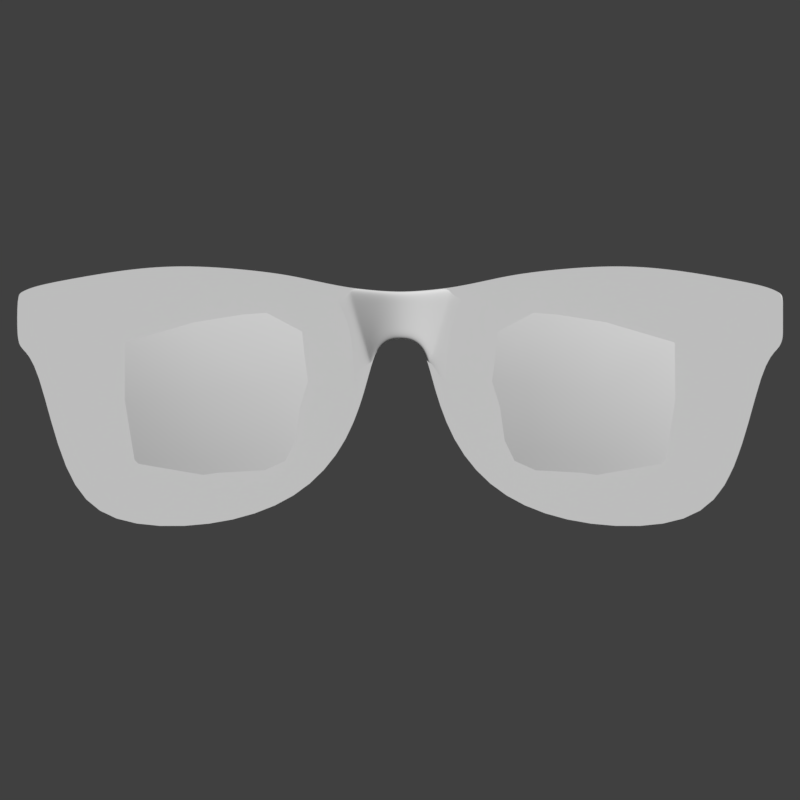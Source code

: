 # Source: Glasses_v01.01.blend  (saved by Blender 2.79.0; exported with 4.5.12 LTS)
import bpy
from mathutils import Matrix  # noqa: F401  (used for matrix-valued properties, if any)

bpy.ops.wm.read_factory_settings(use_empty=True)
scene = bpy.context.scene
scene.name = 'Scene'

# ---- collections
col_collection_1 = bpy.data.collections.new('Collection 1'); scene.collection.children.link(col_collection_1)

# ---- images (referenced by path relative to the original .blend; pixels are not part of the script)
import os
ASSET_DIR = os.environ.get("B2B_ASSET_DIR", "")  # directory of the original .blend (textures are referenced by path, not embedded)
HERE = os.path.dirname(os.path.abspath(__file__))  # packed textures are extracted next to this script under _unpacked/

def load_image(name, relpath, width, height, colorspace="sRGB"):
    """Load a texture the original file referenced (path relative to the .blend, or extracted next to this script)."""
    p = next((c for c in (os.path.join(HERE, relpath), os.path.join(ASSET_DIR, relpath)) if relpath and os.path.exists(c)), "")
    if p:
        img = bpy.data.images.load(p, check_existing=True)
        img.name = name
    else:  # same state as the original file: an image datablock whose file is absent (Cycles renders it pink)
        img = bpy.data.images.new(name, width, height)
        img.source = "FILE"
        img.filepath = "//" + (relpath or name)
    img.colorspace_settings.name = colorspace
    return img
img_normal_test = load_image('Normal Test', '', 1024, 1024, 'Non-Color')

# ---- materials (node trees are filled in below, after node groups)
mat_material = bpy.data.materials.new('Material')
mat_material.alpha_threshold = 0.0
mat_material.roughness = 0.5
mat_material.line_color = (0.0, 0.0, 0.0, 1.0)

# ---- material node trees
mat_material.use_nodes = True; mat_material.node_tree.nodes.clear()
_N = mat_material.node_tree.nodes; _L = mat_material.node_tree.links
n0 = _N.new('ShaderNodeOutputMaterial'); n0.name = 'Material Output'; n0.location = (76, 51)
n1 = _N.new('ShaderNodeTexImage'); n1.name = 'Image Texture'; n1.location = (-737, 96)
n1.width = 227
n1.image = img_normal_test
n2 = _N.new('ShaderNodeNormalMap'); n2.name = 'Normal Map'; n2.location = (-423, 37)
n3 = _N.new('ShaderNodeBsdfDiffuse'); n3.name = 'Diffuse BSDF'; n3.location = (-165, 48)
_L.new(n3.outputs[0], n0.inputs[0])
_L.new(n1.outputs[0], n2.inputs[1])
n0.is_active_output = True

# ---- world
world_world = bpy.data.worlds.new('World'); scene.world = world_world
world_world.color = (0.05088, 0.05088, 0.05088)
world_world.use_sun_shadow = False
world_world.sun_shadow_jitter_overblur = 0.0
world_world.cycles.sampling_method = 'MANUAL'

# ---- cameras
cam_camera_001 = bpy.data.cameras.new('Camera.001')
cam_camera_001.type = 'ORTHO'
cam_camera_001.clip_end = 100.0
cam_camera_001.lens = 100.0
cam_camera_001.sensor_width = 32.0
cam_camera_001.sensor_height = 18.0
cam_camera_001.ortho_scale = 8.6
cam_camera_001.display_size = 2.0
cam_camera_001.dof.focus_distance = 0.0

# ---- meshes
me_plane_003 = bpy.data.meshes.new('Plane.003')
me_plane_003.from_pydata([(0.9659, 0.07362, -0.8616), (3.248, 0.1589, -1.128), (0.7842, 0.06751, 1.143), (3.542, 0.1688, 0.9705), (0.6023, 0.06139, 0.249), (2.086, 0.1042, -1.335), (3.646, 0.1723, -0.05313), (2.247, 0.1096, 1.305), (2.17, -0.09197, 0.08296), (0.756, 0.06656, -0.3563), (2.695, 0.1247, -1.285), (3.65, 0.1725, 0.5129), (1.468, 0.08341, 1.261), (0.6422, 0.06274, 0.7489), (1.503, 0.0846, -1.15), (3.498, 0.1673, -0.6386), (2.934, 0.1327, 1.194), (2.216, -0.02825, 0.7201), (2.123, -0.03138, -0.6386), (1.351, -0.05734, 0.1701), (2.944, -0.003745, 0.007625), (2.822, -0.007865, -0.6386), (1.429, -0.05471, -0.4901), (1.412, -0.05527, 0.7324), (2.938, -0.00395, 0.6123), (-0.9659, 0.07362, -0.8616), (-3.248, 0.1589, -1.128), (-0.7842, 0.06751, 1.143), (-3.542, 0.1688, 0.9705), (-0.6023, 0.06139, 0.249), (-2.086, 0.1042, -1.335), (-3.646, 0.1723, -0.05313), (-2.247, 0.1096, 1.305), (-2.17, -0.09197, 0.08296), (-0.756, 0.06656, -0.3563), (-2.695, 0.1247, -1.285), (-3.65, 0.1725, 0.5129), (-1.468, 0.08341, 1.261), (-0.6422, 0.06274, 0.7489), (-1.503, 0.0846, -1.15), (-3.498, 0.1673, -0.6386), (-2.934, 0.1327, 1.194), (-2.216, -0.02825, 0.7201), (-2.123, -0.03138, -0.6386), (-1.351, -0.05734, 0.1701), (-2.944, -0.003745, 0.007625), (-2.822, -0.007865, -0.6386), (-1.429, -0.05471, -0.4901), (-1.412, -0.05527, 0.7324), (-2.938, -0.00395, 0.6123)], [], [(24, 11, 3, 16), (23, 17, 7, 12), (22, 18, 8, 19), (21, 15, 6, 20), (18, 21, 20, 8), (5, 10, 21, 18), (10, 1, 15, 21), (9, 22, 19, 4), (0, 14, 22, 9), (14, 5, 18, 22), (13, 23, 12, 2), (4, 19, 23, 13), (19, 8, 17, 23), (17, 24, 16, 7), (8, 20, 24, 17), (20, 6, 11, 24), (49, 41, 28, 36), (48, 37, 32, 42), (47, 44, 33, 43), (46, 45, 31, 40), (43, 33, 45, 46), (30, 43, 46, 35), (35, 46, 40, 26), (34, 29, 44, 47), (25, 34, 47, 39), (39, 47, 43, 30), (38, 27, 37, 48), (29, 38, 48, 44), (44, 48, 42, 33), (42, 32, 41, 49), (33, 42, 49, 45), (45, 49, 36, 31)])
me_plane_003.polygons.foreach_set('use_smooth', [True] * 32)
me_plane_003.use_remesh_preserve_volume = False
me_plane_003.use_remesh_preserve_attributes = False
me_plane_003.use_mirror_vertex_groups = False
me_plane_003.update()
me_plane_002 = bpy.data.meshes.new('Plane.002')
me_plane_002.from_pydata([(3.802, 0.1061, 0.8527), (4.011, 0.1198, 0.9137), (3.624, 0.0943, 0.9656), (3.83, 0.1079, 1.021), (3.638, 0.09522, 0.9326), (3.995, 0.1188, 0.8856), (3.999, 0.119, 0.9404), (3.643, 0.09556, 0.9848), (3.754, 0.1029, 1.02), (3.726, 0.101, 0.8758), (3.909, 0.1131, 0.9967), (3.886, 0.1116, 0.8472), (3.744, 0.07408, 0.9503), (3.818, 0.06783, 0.9399), (3.902, 0.08449, 0.9279), (3.747, 0.08151, 0.9887), (3.737, 0.08019, 0.9087), (3.978, 0.1053, 0.9184), (3.673, 0.08086, 0.9592), (3.81, 0.07854, 0.8922), (3.907, 0.09104, 0.9657), (3.898, 0.08764, 0.8866), (3.825, 0.07952, 0.9843), (3.8, 0.1198, 0.8472), (4.024, 0.1345, 0.9123), (3.61, 0.1073, 0.9676), (3.83, 0.1217, 1.027), (3.625, 0.1082, 0.9324), (4.006, 0.1334, 0.8822), (4.01, 0.1336, 0.9407), (3.63, 0.1086, 0.9881), (3.747, 0.1163, 1.025), (3.718, 0.1144, 0.8722), (3.915, 0.1273, 1.0), (3.891, 0.1258, 0.8409), (3.676, 0.09771, 0.9007), (3.665, 0.1109, 0.8988), (3.685, 0.09832, 1.002), (3.675, 0.1116, 1.007), (3.945, 0.1154, 0.8619), (3.953, 0.1298, 0.8571), (3.961, 0.1165, 0.9705), (3.969, 0.1309, 0.9725), (3.629, 0.09467, 0.9763), (3.616, 0.1077, 0.9789), (3.679, 0.08582, 0.9796), (3.625, 0.09436, 0.9493), (3.674, 0.08545, 0.9334), (3.611, 0.1074, 0.9502), (4.008, 0.1196, 0.9265), (4.02, 0.1343, 0.9259), (3.968, 0.1071, 0.9423), (4.006, 0.1195, 0.8991), (4.018, 0.1341, 0.8966), (3.966, 0.1069, 0.8912), (-3.802, 0.1061, 0.8527), (-4.011, 0.1198, 0.9137), (-3.624, 0.0943, 0.9656), (-3.83, 0.1079, 1.021), (-3.638, 0.09522, 0.9326), (-3.995, 0.1188, 0.8856), (-3.999, 0.119, 0.9404), (-3.643, 0.09556, 0.9848), (-3.754, 0.1029, 1.02), (-3.726, 0.101, 0.8758), (-3.909, 0.1131, 0.9967), (-3.886, 0.1116, 0.8472), (-3.744, 0.07408, 0.9503), (-3.818, 0.06783, 0.9399), (-3.902, 0.08449, 0.9279), (-3.747, 0.08151, 0.9887), (-3.737, 0.08019, 0.9087), (-3.978, 0.1053, 0.9184), (-3.673, 0.08086, 0.9592), (-3.81, 0.07854, 0.8922), (-3.907, 0.09104, 0.9657), (-3.898, 0.08764, 0.8866), (-3.825, 0.07952, 0.9843), (-3.8, 0.1198, 0.8472), (-4.024, 0.1345, 0.9123), (-3.61, 0.1073, 0.9676), (-3.83, 0.1217, 1.027), (-3.625, 0.1082, 0.9324), (-4.006, 0.1334, 0.8822), (-4.01, 0.1336, 0.9407), (-3.63, 0.1086, 0.9881), (-3.747, 0.1163, 1.025), (-3.718, 0.1144, 0.8722), (-3.915, 0.1273, 1.0), (-3.891, 0.1258, 0.8409), (-3.676, 0.09771, 0.9007), (-3.665, 0.1109, 0.8988), (-3.685, 0.09832, 1.002), (-3.675, 0.1116, 1.007), (-3.945, 0.1154, 0.8619), (-3.953, 0.1298, 0.8571), (-3.961, 0.1165, 0.9705), (-3.969, 0.1309, 0.9725), (-3.629, 0.09467, 0.9763), (-3.616, 0.1077, 0.9789), (-3.679, 0.08582, 0.9796), (-3.625, 0.09436, 0.9493), (-3.674, 0.08545, 0.9334), (-3.611, 0.1074, 0.9502), (-4.008, 0.1196, 0.9265), (-4.02, 0.1343, 0.9259), (-3.968, 0.1071, 0.9423), (-4.006, 0.1195, 0.8991), (-4.018, 0.1341, 0.8966), (-3.966, 0.1069, 0.8912)], [], [(10, 20, 51, 41), (8, 15, 22, 3), (46, 47, 18, 2), (3, 22, 20, 10), (52, 54, 39, 5), (14, 13, 19, 21), (13, 12, 16, 19), (43, 45, 37, 7), (21, 19, 0, 11), (18, 47, 16, 12), (19, 16, 9, 0), (20, 22, 13, 14), (7, 37, 38, 30), (5, 39, 40, 28), (22, 15, 12, 13), (49, 1, 24, 50), (43, 7, 30, 44), (35, 4, 27, 36), (0, 9, 32, 23), (37, 8, 31, 38), (46, 2, 25, 48), (8, 3, 26, 31), (52, 5, 28, 53), (41, 6, 29, 42), (39, 11, 34, 40), (11, 0, 23, 34), (3, 10, 33, 26), (9, 35, 36, 32), (37, 45, 15, 8), (10, 41, 42, 33), (2, 43, 44, 25), (51, 17, 1, 49), (39, 54, 21, 11), (2, 18, 45, 43), (4, 46, 48, 27), (4, 35, 47, 46), (41, 51, 49, 6), (6, 49, 50, 29), (1, 52, 53, 24), (1, 17, 54, 52), (21, 54, 17, 14), (51, 20, 14, 17), (15, 45, 18, 12), (16, 47, 35, 9), (65, 96, 106, 75), (63, 58, 77, 70), (101, 57, 73, 102), (58, 65, 75, 77), (107, 60, 94, 109), (69, 76, 74, 68), (68, 74, 71, 67), (98, 62, 92, 100), (76, 66, 55, 74), (73, 67, 71, 102), (74, 55, 64, 71), (75, 69, 68, 77), (62, 85, 93, 92), (60, 83, 95, 94), (77, 68, 67, 70), (104, 105, 79, 56), (98, 99, 85, 62), (90, 91, 82, 59), (55, 78, 87, 64), (92, 93, 86, 63), (101, 103, 80, 57), (63, 86, 81, 58), (107, 108, 83, 60), (96, 97, 84, 61), (94, 95, 89, 66), (66, 89, 78, 55), (58, 81, 88, 65), (64, 87, 91, 90), (92, 63, 70, 100), (65, 88, 97, 96), (57, 80, 99, 98), (106, 104, 56, 72), (94, 66, 76, 109), (57, 98, 100, 73), (59, 82, 103, 101), (59, 101, 102, 90), (96, 61, 104, 106), (61, 84, 105, 104), (56, 79, 108, 107), (56, 107, 109, 72), (76, 69, 72, 109), (106, 72, 69, 75), (70, 67, 73, 100), (71, 64, 90, 102)])
me_plane_002.polygons.foreach_set('use_smooth', [True] * 88)
me_plane_002.use_remesh_preserve_volume = False
me_plane_002.use_remesh_preserve_attributes = False
me_plane_002.use_mirror_vertex_groups = False
me_plane_002.update()
me_plane_001 = bpy.data.meshes.new('Plane.001')
me_plane_001.from_pydata([(0.0, -2.234e-07, 0.663), (4.117, -1.754e-08, 0.656), (0.0, -2.277e-08, 1.169), (4.117, -1.754e-08, 1.131), (0.3191, -1.716e-07, 0.3399), (0.5802, -2.901e-08, 1.216), (0.1632, -2.352e-08, 1.175), (0.1331, -2.176e-07, 0.6514), (2.021, 1.576e-07, -1.379), (2.204, -6.176e-08, 1.46), (1.31, -5.027e-08, 1.374), (1.079, 6.786e-08, -1.076), (3.16, 2.032e-07, -1.352), (2.868, -5.679e-08, 1.423), (3.894, 5.558e-09, 0.4106), (3.928, -3.108e-08, 1.231), (3.545, -4.124e-08, 1.307), (3.622, 1.52e-07, -0.8251), (0.9529, -3.948e-08, 1.294), (0.528, -4.271e-08, -0.4363), (0.2562, -2.021e-07, 0.5518), (0.3331, -2.544e-08, 1.189), (4.079, -8.649e-09, 0.5615), (4.067, -2.275e-08, 1.169)], [], [(22, 1, 3, 23), (20, 4, 5, 21), (0, 7, 6, 2), (11, 8, 9, 10), (19, 11, 10, 18), (8, 12, 13, 9), (17, 14, 15, 16), (12, 17, 16, 13), (4, 19, 18, 5), (7, 20, 21, 6), (14, 22, 23, 15)])
me_plane_001.use_remesh_preserve_volume = False
me_plane_001.use_remesh_preserve_attributes = False
me_plane_001.use_mirror_vertex_groups = False
me_plane_001.update()
me_plane = bpy.data.meshes.new('Plane')
me_plane.from_pydata([(4.117, 0.1276, 0.656), (4.117, 0.1276, 1.131), (0.3191, -1.716e-07, 0.3399), (0.5802, -2.901e-08, 1.216), (0.1632, -0.1237, 1.175), (0.1331, -0.1237, 0.6514), (2.021, 0.02593, -1.379), (2.204, 0.02593, 1.46), (1.31, -5.027e-08, 1.374), (1.079, 6.786e-08, -1.076), (3.16, 0.05618, -1.352), (2.868, 0.05618, 1.423), (3.894, 0.1276, 0.4106), (3.928, 0.1276, 1.231), (3.545, 0.09399, 1.307), (3.622, 0.09399, -0.8251), (0.9529, -3.948e-08, 1.294), (0.528, -4.271e-08, -0.4363), (0.2562, -0.07508, 0.5518), (0.3331, -0.07508, 1.189), (4.079, 0.1276, 0.5615), (4.067, 0.1276, 1.169), (4.117, 0.1276, 0.8933), (0.4497, -1.003e-07, 0.7779), (0.1481, -0.1237, 0.9132), (3.911, 0.1276, 0.8209), (3.636, 0.09399, 0.2926), (0.609, -6.008e-08, 0.563), (0.2947, -0.07508, 0.8706), (4.073, 0.1276, 0.8654), (4.117, 0.1276, 1.012), (0.5149, -6.465e-08, 0.9969), (0.1556, -0.1237, 1.044), (2.192, 0.02593, 1.278), (1.296, -8.592e-08, 1.249), (2.899, 0.05618, 1.174), (3.919, 0.1276, 1.026), (3.509, 0.09399, 0.9354), (0.7786, -6.231e-08, 1.022), (0.3139, -0.07508, 1.03), (4.07, 0.1276, 1.017), (4.117, 0.1276, 0.7747), (0.3844, -1.359e-07, 0.5589), (0.1406, -0.1237, 0.7823), (2.031, 0.02593, -1.251), (1.099, 1.114e-07, -1.009), (3.131, 0.05618, -1.282), (3.902, 0.1276, 0.6157), (3.597, 0.09399, -0.3155), (0.6766, -2.517e-08, -0.1266), (0.2754, -0.07508, 0.7112), (4.076, 0.1276, 0.7135), (3.636, 0.1654, 0.2926), (0.609, 0.07138, 0.563), (2.192, 0.09731, 1.278), (1.296, 0.07138, 1.249), (2.899, 0.1276, 1.174), (3.509, 0.1654, 0.9354), (0.7786, 0.07138, 1.022), (2.031, 0.09731, -1.251), (1.099, 0.07138, -1.009), (3.131, 0.1276, -1.282), (3.597, 0.1654, -0.3155), (0.6766, 0.07138, -0.1266), (4.117, 0.199, 0.656), (4.117, 0.199, 1.131), (0.3191, 0.07138, 0.3399), (0.5802, 0.07138, 1.216), (0.1632, -0.05236, 1.175), (0.1331, -0.05236, 0.6514), (2.021, 0.09731, -1.379), (2.204, 0.09731, 1.46), (1.31, 0.07138, 1.374), (1.079, 0.07138, -1.076), (3.16, 0.1276, -1.352), (2.868, 0.1276, 1.423), (3.894, 0.199, 0.4106), (3.928, 0.199, 1.231), (3.545, 0.1654, 1.307), (3.622, 0.1654, -0.8251), (0.9529, 0.07138, 1.294), (0.528, 0.07138, -0.4363), (0.2562, -0.0037, 0.5518), (0.3331, -0.0037, 1.189), (4.079, 0.199, 0.5615), (4.067, 0.199, 1.169), (4.117, 0.199, 0.8933), (4.117, 0.199, 1.012), (4.117, 0.199, 0.7747), (3.636, 0.2595, 0.2926), (0.609, 0.1656, 0.563), (2.192, 0.1915, 1.278), (1.296, 0.1656, 1.249), (2.899, 0.2217, 1.174), (3.509, 0.2595, 0.9354), (0.7786, 0.1656, 1.022), (2.031, 0.1915, -1.251), (1.099, 0.1656, -1.009), (3.131, 0.2217, -1.282), (3.597, 0.2595, -0.3155), (0.6766, 0.1656, -0.1266), (4.117, 0.2932, 0.656), (4.117, 0.2932, 1.131), (0.3191, 0.1656, 0.3399), (0.5802, 0.1656, 1.216), (0.1632, 0.04181, 1.175), (0.1331, 0.04181, 0.6514), (2.021, 0.1915, -1.379), (2.204, 0.1915, 1.46), (1.31, 0.1656, 1.374), (1.079, 0.1656, -1.076), (3.16, 0.2217, -1.352), (2.868, 0.2217, 1.423), (3.894, 0.2932, 0.4106), (3.928, 0.2932, 1.231), (3.545, 0.2595, 1.307), (3.622, 0.2595, -0.8251), (0.9529, 0.1656, 1.294), (0.528, 0.1656, -0.4363), (0.2562, 0.09047, 0.5518), (0.3331, 0.09047, 1.189), (4.079, 0.2932, 0.5615), (4.067, 0.2932, 1.169), (4.117, 0.2932, 0.8933), (4.117, 0.2932, 1.012), (4.117, 0.2932, 0.7747), (0.3087, -0.01247, 0.3751), (0.5392, -0.01247, 1.211), (0.4239, -0.01247, 0.7933), (0.4816, -0.01247, 1.002), (0.3663, -0.01247, 0.5842), (0.3087, 0.05891, 0.3751), (0.5392, 0.05891, 1.211), (0.3087, 0.1531, 0.3751), (0.5392, 0.1531, 1.211), (0.0, -0.143, 0.663), (-4.117, 0.1276, 0.656), (0.0, -0.143, 1.169), (-4.117, 0.1276, 1.131), (-0.3191, -1.716e-07, 0.3399), (-0.5802, -2.901e-08, 1.216), (-0.1632, -0.1237, 1.175), (-0.1331, -0.1237, 0.6514), (-2.021, 0.02593, -1.379), (-2.204, 0.02593, 1.46), (-1.31, -5.027e-08, 1.374), (-1.079, 6.786e-08, -1.076), (-3.16, 0.05618, -1.352), (-2.868, 0.05618, 1.423), (-3.894, 0.1276, 0.4106), (-3.928, 0.1276, 1.231), (-3.545, 0.09399, 1.307), (-3.622, 0.09399, -0.8251), (-0.9529, -3.948e-08, 1.294), (-0.528, -4.271e-08, -0.4363), (-0.2562, -0.07508, 0.5518), (-0.3331, -0.07508, 1.189), (-4.079, 0.1276, 0.5615), (-4.067, 0.1276, 1.169), (0.0, -0.143, 0.9162), (-4.117, 0.1276, 0.8933), (-0.4497, -1.003e-07, 0.7779), (-0.1481, -0.1237, 0.9132), (-3.911, 0.1276, 0.8209), (-3.636, 0.09399, 0.2926), (-0.609, -6.008e-08, 0.563), (-0.2947, -0.07508, 0.8706), (-4.073, 0.1276, 0.8654), (-4.117, 0.1276, 1.012), (-0.5149, -6.465e-08, 0.9969), (-0.1556, -0.1237, 1.044), (-2.192, 0.02593, 1.278), (-1.296, -8.592e-08, 1.249), (-2.899, 0.05618, 1.174), (-3.919, 0.1276, 1.026), (-3.509, 0.09399, 0.9354), (-0.7786, -6.231e-08, 1.022), (-0.3139, -0.07508, 1.03), (-4.07, 0.1276, 1.017), (0.0, -0.143, 1.043), (0.0, -0.143, 0.7896), (-4.117, 0.1276, 0.7747), (-0.3844, -1.359e-07, 0.5589), (-0.1406, -0.1237, 0.7823), (-2.031, 0.02593, -1.251), (-1.099, 1.114e-07, -1.009), (-3.131, 0.05618, -1.282), (-3.902, 0.1276, 0.6157), (-3.597, 0.09399, -0.3155), (-0.6766, -2.517e-08, -0.1266), (-0.2754, -0.07508, 0.7112), (-4.076, 0.1276, 0.7135), (-3.636, 0.1654, 0.2926), (-0.609, 0.07138, 0.563), (-2.192, 0.09731, 1.278), (-1.296, 0.07138, 1.249), (-2.899, 0.1276, 1.174), (-3.509, 0.1654, 0.9354), (-0.7786, 0.07138, 1.022), (-2.031, 0.09731, -1.251), (-1.099, 0.07138, -1.009), (-3.131, 0.1276, -1.282), (-3.597, 0.1654, -0.3155), (-0.6766, 0.07138, -0.1266), (0.0, -0.07166, 0.663), (-4.117, 0.199, 0.656), (0.0, -0.07166, 1.169), (-4.117, 0.199, 1.131), (-0.3191, 0.07138, 0.3399), (-0.5802, 0.07138, 1.216), (-0.1632, -0.05236, 1.175), (-0.1331, -0.05236, 0.6514), (-2.021, 0.09731, -1.379), (-2.204, 0.09731, 1.46), (-1.31, 0.07138, 1.374), (-1.079, 0.07138, -1.076), (-3.16, 0.1276, -1.352), (-2.868, 0.1276, 1.423), (-3.894, 0.199, 0.4106), (-3.928, 0.199, 1.231), (-3.545, 0.1654, 1.307), (-3.622, 0.1654, -0.8251), (-0.9529, 0.07138, 1.294), (-0.528, 0.07138, -0.4363), (-0.2562, -0.0037, 0.5518), (-0.3331, -0.0037, 1.189), (-4.079, 0.199, 0.5615), (-4.067, 0.199, 1.169), (-4.117, 0.199, 0.8933), (-4.117, 0.199, 1.012), (-4.117, 0.199, 0.7747), (-3.636, 0.2595, 0.2926), (-0.609, 0.1656, 0.563), (-2.192, 0.1915, 1.278), (-1.296, 0.1656, 1.249), (-2.899, 0.2217, 1.174), (-3.509, 0.2595, 0.9354), (-0.7786, 0.1656, 1.022), (-2.031, 0.1915, -1.251), (-1.099, 0.1656, -1.009), (-3.131, 0.2217, -1.282), (-3.597, 0.2595, -0.3155), (-0.6766, 0.1656, -0.1266), (0.0, 0.02251, 0.663), (-4.117, 0.2932, 0.656), (0.0, 0.02251, 1.169), (-4.117, 0.2932, 1.131), (-0.3191, 0.1656, 0.3399), (-0.5802, 0.1656, 1.216), (-0.1632, 0.04181, 1.175), (-0.1331, 0.04181, 0.6514), (-2.021, 0.1915, -1.379), (-2.204, 0.1915, 1.46), (-1.31, 0.1656, 1.374), (-1.079, 0.1656, -1.076), (-3.16, 0.2217, -1.352), (-2.868, 0.2217, 1.423), (-3.894, 0.2932, 0.4106), (-3.928, 0.2932, 1.231), (-3.545, 0.2595, 1.307), (-3.622, 0.2595, -0.8251), (-0.9529, 0.1656, 1.294), (-0.528, 0.1656, -0.4363), (-0.2562, 0.09047, 0.5518), (-0.3331, 0.09047, 1.189), (-4.079, 0.2932, 0.5615), (-4.067, 0.2932, 1.169), (-4.117, 0.2932, 0.8933), (-4.117, 0.2932, 1.012), (-4.117, 0.2932, 0.7747), (-0.3087, -0.01247, 0.3751), (-0.5392, -0.01247, 1.211), (-0.4239, -0.01247, 0.7933), (-0.4816, -0.01247, 1.002), (-0.3663, -0.01247, 0.5842), (-0.3087, 0.05891, 0.3751), (-0.5392, 0.05891, 1.211), (-0.3087, 0.1531, 0.3751), (-0.5392, 0.1531, 1.211)], [], [(40, 30, 1, 21), (129, 31, 3, 127), (179, 32, 4, 137), (34, 33, 7, 8), (38, 34, 8, 16), (33, 35, 11, 7), (37, 36, 13, 14), (35, 37, 14, 11), (31, 38, 16, 3), (32, 39, 19, 4), (36, 40, 21, 13), (47, 51, 29, 25), (43, 50, 28, 24), (42, 49, 27, 23), (48, 47, 25, 26), (180, 43, 24, 159), (130, 42, 23, 128), (51, 41, 22, 29), (25, 29, 40, 36), (24, 28, 39, 32), (23, 27, 38, 31), (26, 25, 36, 37), (159, 24, 32, 179), (128, 23, 31, 129), (29, 22, 30, 40), (20, 0, 41, 51), (126, 2, 42, 130), (135, 5, 43, 180), (9, 6, 44, 45), (17, 9, 45, 49), (6, 10, 46, 44), (15, 12, 47, 48), (10, 15, 48, 46), (2, 17, 49, 42), (5, 18, 50, 43), (12, 20, 51, 47), (35, 33, 54, 56), (26, 37, 57, 52), (45, 44, 59, 60), (34, 38, 58, 55), (46, 48, 62, 61), (38, 27, 53, 58), (37, 35, 56, 57), (49, 45, 60, 63), (33, 34, 55, 54), (48, 26, 52, 62), (44, 46, 61, 59), (27, 49, 63, 53), (21, 1, 65, 85), (6, 9, 73, 70), (16, 8, 72, 80), (137, 4, 68, 206), (7, 11, 75, 71), (17, 2, 66, 81), (126, 18, 82, 131), (12, 15, 79, 76), (41, 0, 64, 88), (3, 16, 80, 67), (13, 21, 85, 77), (22, 41, 88, 86), (30, 22, 86, 87), (8, 7, 71, 72), (18, 5, 69, 82), (9, 17, 81, 73), (127, 3, 67, 132), (4, 19, 83, 68), (14, 13, 77, 78), (5, 135, 204, 69), (15, 10, 74, 79), (0, 20, 84, 64), (10, 6, 70, 74), (20, 12, 76, 84), (1, 30, 87, 65), (11, 14, 78, 75), (85, 65, 102, 122), (55, 58, 95, 92), (72, 71, 108, 109), (86, 88, 125, 123), (54, 55, 92, 91), (73, 81, 118, 110), (87, 86, 123, 124), (60, 59, 96, 97), (74, 70, 107, 111), (88, 64, 101, 125), (63, 60, 97, 100), (75, 78, 115, 112), (59, 61, 98, 96), (76, 79, 116, 113), (64, 84, 121, 101), (61, 62, 99, 98), (77, 85, 122, 114), (65, 87, 124, 102), (78, 77, 114, 115), (206, 68, 105, 245), (79, 74, 111, 116), (62, 52, 89, 99), (131, 82, 119, 133), (80, 72, 109, 117), (53, 63, 100, 90), (67, 80, 117, 104), (81, 66, 103, 118), (52, 57, 94, 89), (68, 83, 120, 105), (82, 69, 106, 119), (58, 53, 90, 95), (69, 204, 243, 106), (132, 67, 104, 134), (57, 56, 93, 94), (70, 73, 110, 107), (84, 76, 113, 121), (56, 54, 91, 93), (71, 75, 112, 108), (83, 132, 134, 120), (66, 131, 133, 103), (19, 127, 132, 83), (2, 126, 131, 66), (18, 126, 130, 50), (28, 128, 129, 39), (50, 130, 128, 28), (39, 129, 127, 19), (178, 158, 138, 168), (273, 271, 140, 169), (179, 137, 141, 170), (172, 145, 144, 171), (176, 153, 145, 172), (171, 144, 148, 173), (175, 151, 150, 174), (173, 148, 151, 175), (169, 140, 153, 176), (170, 141, 156, 177), (174, 150, 158, 178), (187, 163, 167, 191), (183, 162, 166, 190), (182, 161, 165, 189), (188, 164, 163, 187), (180, 159, 162, 183), (274, 272, 161, 182), (191, 167, 160, 181), (163, 174, 178, 167), (162, 170, 177, 166), (161, 169, 176, 165), (164, 175, 174, 163), (159, 179, 170, 162), (272, 273, 169, 161), (167, 178, 168, 160), (157, 191, 181, 136), (270, 274, 182, 139), (135, 180, 183, 142), (146, 185, 184, 143), (154, 189, 185, 146), (143, 184, 186, 147), (152, 188, 187, 149), (147, 186, 188, 152), (139, 182, 189, 154), (142, 183, 190, 155), (149, 187, 191, 157), (173, 196, 194, 171), (164, 192, 197, 175), (185, 200, 199, 184), (172, 195, 198, 176), (186, 201, 202, 188), (176, 198, 193, 165), (175, 197, 196, 173), (189, 203, 200, 185), (171, 194, 195, 172), (188, 202, 192, 164), (184, 199, 201, 186), (165, 193, 203, 189), (158, 227, 207, 138), (143, 212, 215, 146), (153, 222, 214, 145), (137, 206, 210, 141), (144, 213, 217, 148), (154, 223, 208, 139), (270, 275, 224, 155), (149, 218, 221, 152), (181, 230, 205, 136), (140, 209, 222, 153), (150, 219, 227, 158), (160, 228, 230, 181), (168, 229, 228, 160), (145, 214, 213, 144), (155, 224, 211, 142), (146, 215, 223, 154), (271, 276, 209, 140), (141, 210, 225, 156), (151, 220, 219, 150), (142, 211, 204, 135), (152, 221, 216, 147), (136, 205, 226, 157), (147, 216, 212, 143), (157, 226, 218, 149), (138, 207, 229, 168), (148, 217, 220, 151), (227, 266, 246, 207), (195, 234, 237, 198), (214, 253, 252, 213), (228, 267, 269, 230), (194, 233, 234, 195), (215, 254, 262, 223), (229, 268, 267, 228), (200, 239, 238, 199), (216, 255, 251, 212), (230, 269, 244, 205), (203, 242, 239, 200), (217, 256, 259, 220), (199, 238, 240, 201), (218, 257, 260, 221), (205, 244, 265, 226), (201, 240, 241, 202), (219, 258, 266, 227), (207, 246, 268, 229), (220, 259, 258, 219), (206, 245, 249, 210), (221, 260, 255, 216), (202, 241, 231, 192), (275, 277, 263, 224), (222, 261, 253, 214), (193, 232, 242, 203), (209, 248, 261, 222), (223, 262, 247, 208), (192, 231, 236, 197), (210, 249, 264, 225), (224, 263, 250, 211), (198, 237, 232, 193), (211, 250, 243, 204), (276, 278, 248, 209), (197, 236, 235, 196), (212, 251, 254, 215), (226, 265, 257, 218), (196, 235, 233, 194), (213, 252, 256, 217), (225, 264, 278, 276), (208, 247, 277, 275), (156, 225, 276, 271), (139, 208, 275, 270), (155, 190, 274, 270), (166, 177, 273, 272), (190, 166, 272, 274), (177, 156, 271, 273)])
me_plane.polygons.foreach_set('use_smooth', [True] * 240)
_uv = me_plane.uv_layers.new(name='UVMap')
_uv.uv.foreach_set('vector', [0.9772, 0.2815, 0.9818, 0.2811, 0.9807, 0.2907, 0.9772, 0.2942, 0.5618, 0.2503, 0.5665, 0.2502, 0.5696, 0.281, 0.564, 0.279, 0.5, 0.2494, 0.5185, 0.2502, 0.5181, 0.2655, 0.5, 0.2636, 0.6589, 0.2977, 0.7614, 0.3171, 0.7608, 0.3386, 0.6584, 0.3122, 0.6009, 0.2592, 0.6589, 0.2977, 0.6584, 0.3122, 0.6176, 0.2963, 0.7614, 0.3171, 0.8441, 0.3094, 0.8408, 0.3386, 0.7608, 0.3386, 0.9159, 0.2739, 0.9626, 0.2825, 0.9659, 0.3033, 0.9236, 0.319, 0.8441, 0.3094, 0.9159, 0.2739, 0.9236, 0.319, 0.8408, 0.3386, 0.5665, 0.2502, 0.6009, 0.2592, 0.6176, 0.2963, 0.5696, 0.281, 0.5185, 0.2502, 0.5387, 0.2506, 0.5382, 0.2704, 0.5181, 0.2655, 0.9626, 0.2825, 0.9772, 0.2815, 0.9772, 0.2942, 0.9659, 0.3033, 0.9631, 0.2429, 0.9775, 0.2525, 0.9778, 0.2668, 0.9623, 0.2623, 0.5185, 0.2173, 0.538, 0.2091, 0.5386, 0.2302, 0.5187, 0.2341, 0.5579, 0.1909, 0.616, 0.12, 0.5862, 0.1969, 0.562, 0.2207, 0.9321, 0.1419, 0.9631, 0.2429, 0.9623, 0.2623, 0.935, 0.205, 0.5, 0.2181, 0.5185, 0.2173, 0.5187, 0.2341, 0.5, 0.2341, 0.5546, 0.1937, 0.5579, 0.1909, 0.562, 0.2207, 0.558, 0.2222, 0.9775, 0.2525, 0.9816, 0.2579, 0.9821, 0.2695, 0.9778, 0.2668, 0.9623, 0.2623, 0.9778, 0.2668, 0.9772, 0.2815, 0.9626, 0.2825, 0.5187, 0.2341, 0.5386, 0.2302, 0.5387, 0.2506, 0.5185, 0.2502, 0.562, 0.2207, 0.5862, 0.1969, 0.6009, 0.2592, 0.5665, 0.2502, 0.935, 0.205, 0.9623, 0.2623, 0.9626, 0.2825, 0.9159, 0.2739, 0.5, 0.2341, 0.5187, 0.2341, 0.5185, 0.2502, 0.5, 0.2494, 0.558, 0.2222, 0.562, 0.2207, 0.5665, 0.2502, 0.5618, 0.2503, 0.9778, 0.2668, 0.9821, 0.2695, 0.9818, 0.2811, 0.9772, 0.2815, 0.9778, 0.2403, 0.9808, 0.2476, 0.9816, 0.2579, 0.9775, 0.2525, 0.5539, 0.1657, 0.5568, 0.1614, 0.5579, 0.1909, 0.5546, 0.1937, 0.5, 0.202, 0.5178, 0.1994, 0.5185, 0.2173, 0.5, 0.2181, 0.6849, 0.03939, 0.7808, 0.01818, 0.7799, 0.03061, 0.6857, 0.04642, 0.6127, 0.08754, 0.6849, 0.03939, 0.6857, 0.04642, 0.616, 0.12, 0.7808, 0.01818, 0.8887, 0.0493, 0.885, 0.0558, 0.7799, 0.03061, 0.933, 0.09849, 0.963, 0.2208, 0.9631, 0.2429, 0.9321, 0.1419, 0.8887, 0.0493, 0.933, 0.09849, 0.9321, 0.1419, 0.885, 0.0558, 0.5568, 0.1614, 0.6127, 0.08754, 0.616, 0.12, 0.5579, 0.1909, 0.5178, 0.1994, 0.538, 0.1866, 0.538, 0.2091, 0.5185, 0.2173, 0.963, 0.2208, 0.9778, 0.2403, 0.9775, 0.2525, 0.9631, 0.2429, 0.8441, 0.3094, 0.7614, 0.3171, 0.7621, 0.309, 0.8423, 0.3017, 0.935, 0.205, 0.9159, 0.2739, 0.9093, 0.2678, 0.9279, 0.2042, 0.6857, 0.04642, 0.7799, 0.03061, 0.7799, 0.03708, 0.6893, 0.05285, 0.6589, 0.2977, 0.6009, 0.2592, 0.6084, 0.254, 0.6619, 0.2905, 0.885, 0.0558, 0.9321, 0.1419, 0.9257, 0.1438, 0.8811, 0.06161, 0.6009, 0.2592, 0.5862, 0.1969, 0.5951, 0.1973, 0.6084, 0.254, 0.9159, 0.2739, 0.8441, 0.3094, 0.8423, 0.3017, 0.9093, 0.2678, 0.616, 0.12, 0.6857, 0.04642, 0.6893, 0.05285, 0.6222, 0.1238, 0.7614, 0.3171, 0.6589, 0.2977, 0.6619, 0.2905, 0.7621, 0.309, 0.9321, 0.1419, 0.935, 0.205, 0.9279, 0.2042, 0.9257, 0.1438, 0.7799, 0.03061, 0.885, 0.0558, 0.8811, 0.06161, 0.7799, 0.03708, 0.5862, 0.1969, 0.616, 0.12, 0.6222, 0.1238, 0.5951, 0.1973, 0.9772, 0.2942, 0.9807, 0.2907, 0.9862, 0.2931, 0.9827, 0.2987, 0.7808, 0.01818, 0.6849, 0.03939, 0.6818, 0.03204, 0.7814, 0.01023, 0.6176, 0.2963, 0.6584, 0.3122, 0.656, 0.3204, 0.6145, 0.3048, 0.5, 0.2636, 0.5181, 0.2655, 0.5183, 0.2735, 0.5, 0.2716, 0.7608, 0.3386, 0.8408, 0.3386, 0.8423, 0.3473, 0.7601, 0.3473, 0.6127, 0.08754, 0.5568, 0.1614, 0.5506, 0.1548, 0.6075, 0.08205, 0.5539, 0.1657, 0.538, 0.1866, 0.5338, 0.1779, 0.5484, 0.1588, 0.963, 0.2208, 0.933, 0.09849, 0.939, 0.09545, 0.9702, 0.2176, 0.9816, 0.2579, 0.9808, 0.2476, 0.9867, 0.2459, 0.9887, 0.2572, 0.5696, 0.281, 0.6176, 0.2963, 0.6145, 0.3048, 0.5679, 0.2904, 0.9659, 0.3033, 0.9772, 0.2942, 0.9827, 0.2987, 0.9704, 0.3101, 0.9821, 0.2695, 0.9816, 0.2579, 0.9887, 0.2572, 0.9895, 0.2695, 0.9818, 0.2811, 0.9821, 0.2695, 0.9895, 0.2695, 0.9888, 0.2819, 0.6584, 0.3122, 0.7608, 0.3386, 0.7601, 0.3473, 0.656, 0.3204, 0.538, 0.1866, 0.5178, 0.1994, 0.5163, 0.1901, 0.5338, 0.1779, 0.6849, 0.03939, 0.6127, 0.08754, 0.6075, 0.08205, 0.6818, 0.03204, 0.564, 0.279, 0.5696, 0.281, 0.5679, 0.2904, 0.5631, 0.2881, 0.5181, 0.2655, 0.5382, 0.2704, 0.5381, 0.2789, 0.5183, 0.2735, 0.9236, 0.319, 0.9659, 0.3033, 0.9704, 0.3101, 0.9267, 0.3273, 0.5178, 0.1994, 0.5, 0.202, 0.5, 0.1935, 0.5163, 0.1901, 0.933, 0.09849, 0.8887, 0.0493, 0.893, 0.04312, 0.939, 0.09545, 0.9808, 0.2476, 0.9778, 0.2403, 0.9831, 0.2374, 0.9867, 0.2459, 0.8887, 0.0493, 0.7808, 0.01818, 0.7814, 0.01023, 0.893, 0.04312, 0.9778, 0.2403, 0.963, 0.2208, 0.9702, 0.2176, 0.9831, 0.2374, 0.9807, 0.2907, 0.9818, 0.2811, 0.9888, 0.2819, 0.9862, 0.2931, 0.8408, 0.3386, 0.9236, 0.319, 0.9267, 0.3273, 0.8423, 0.3473, 0.9827, 0.2987, 0.9862, 0.2931, 0.9959, 0.2976, 0.992, 0.305, 0.6619, 0.2905, 0.6084, 0.254, 0.6176, 0.2475, 0.6661, 0.2807, 0.656, 0.3204, 0.7601, 0.3473, 0.7591, 0.359, 0.6527, 0.3313, 0.9895, 0.2695, 0.9887, 0.2572, 0.9987, 0.2558, 0.9999, 0.2694, 0.7621, 0.309, 0.6619, 0.2905, 0.6661, 0.2807, 0.763, 0.2982, 0.6818, 0.03204, 0.6075, 0.08205, 0.6003, 0.07438, 0.6778, 0.02251, 0.9888, 0.2819, 0.9895, 0.2695, 0.9999, 0.2694, 0.9993, 0.2835, 0.6893, 0.05285, 0.7799, 0.03708, 0.7801, 0.04661, 0.6942, 0.06115, 0.893, 0.04312, 0.7814, 0.01023, 0.7821, 5.992e-05, 0.8989, 0.03482, 0.9887, 0.2572, 0.9867, 0.2459, 0.9956, 0.243, 0.9987, 0.2558, 0.6222, 0.1238, 0.6893, 0.05285, 0.6942, 0.06115, 0.631, 0.1289, 0.8423, 0.3473, 0.9267, 0.3273, 0.9311, 0.3385, 0.8443, 0.3592, 0.7799, 0.03708, 0.8811, 0.06161, 0.8759, 0.06925, 0.7801, 0.04661, 0.9702, 0.2176, 0.939, 0.09545, 0.9478, 0.09117, 0.9792, 0.2137, 0.9867, 0.2459, 0.9831, 0.2374, 0.9912, 0.2333, 0.9956, 0.243, 0.8811, 0.06161, 0.9257, 0.1438, 0.9168, 0.1465, 0.8759, 0.06925, 0.9704, 0.3101, 0.9827, 0.2987, 0.992, 0.305, 0.9776, 0.3196, 0.9862, 0.2931, 0.9888, 0.2819, 0.9993, 0.2835, 0.9959, 0.2976, 0.9267, 0.3273, 0.9704, 0.3101, 0.9776, 0.3196, 0.9311, 0.3385, 0.5, 0.2716, 0.5183, 0.2735, 0.5183, 0.2842, 0.5, 0.2821, 0.939, 0.09545, 0.893, 0.04312, 0.8989, 0.03482, 0.9478, 0.09117, 0.9257, 0.1438, 0.9279, 0.2042, 0.9181, 0.2032, 0.9168, 0.1465, 0.5484, 0.1588, 0.5338, 0.1779, 0.5287, 0.1678, 0.5412, 0.1506, 0.6145, 0.3048, 0.656, 0.3204, 0.6527, 0.3313, 0.6107, 0.3158, 0.5951, 0.1973, 0.6222, 0.1238, 0.631, 0.1289, 0.6067, 0.1975, 0.5679, 0.2904, 0.6145, 0.3048, 0.6107, 0.3158, 0.5656, 0.3018, 0.6075, 0.08205, 0.5506, 0.1548, 0.5432, 0.1469, 0.6003, 0.07438, 0.9279, 0.2042, 0.9093, 0.2678, 0.9015, 0.2604, 0.9181, 0.2032, 0.5183, 0.2735, 0.5381, 0.2789, 0.5377, 0.29, 0.5183, 0.2842, 0.5338, 0.1779, 0.5163, 0.1901, 0.5141, 0.179, 0.5287, 0.1678, 0.6084, 0.254, 0.5951, 0.1973, 0.6067, 0.1975, 0.6176, 0.2475, 0.5163, 0.1901, 0.5, 0.1935, 0.5, 0.1827, 0.5141, 0.179, 0.5631, 0.2881, 0.5679, 0.2904, 0.5656, 0.3018, 0.5612, 0.2994, 0.9093, 0.2678, 0.8423, 0.3017, 0.8398, 0.2913, 0.9015, 0.2604, 0.7814, 0.01023, 0.6818, 0.03204, 0.6778, 0.02251, 0.7821, 5.992e-05, 0.9831, 0.2374, 0.9702, 0.2176, 0.9792, 0.2137, 0.9912, 0.2333, 0.8423, 0.3017, 0.7621, 0.309, 0.763, 0.2982, 0.8398, 0.2913, 0.7601, 0.3473, 0.8423, 0.3473, 0.8443, 0.3592, 0.7591, 0.359, 0.5381, 0.2789, 0.5631, 0.2881, 0.5612, 0.2994, 0.5377, 0.29, 0.5506, 0.1548, 0.5484, 0.1588, 0.5412, 0.1506, 0.5432, 0.1469, 0.5382, 0.2704, 0.564, 0.279, 0.5631, 0.2881, 0.5381, 0.2789, 0.5568, 0.1614, 0.5539, 0.1657, 0.5484, 0.1588, 0.5506, 0.1548, 0.538, 0.1866, 0.5539, 0.1657, 0.5546, 0.1937, 0.538, 0.2091, 0.5386, 0.2302, 0.558, 0.2222, 0.5618, 0.2503, 0.5387, 0.2506, 0.538, 0.2091, 0.5546, 0.1937, 0.558, 0.2222, 0.5386, 0.2302, 0.5387, 0.2506, 0.5618, 0.2503, 0.564, 0.279, 0.5382, 0.2704, 0.0228, 0.2815, 0.02276, 0.2942, 0.01927, 0.2907, 0.01817, 0.2811, 0.4382, 0.2503, 0.436, 0.279, 0.4304, 0.281, 0.4334, 0.2502, 0.5, 0.2494, 0.5, 0.2636, 0.4819, 0.2655, 0.4815, 0.2502, 0.3411, 0.2977, 0.3416, 0.3121, 0.2392, 0.3386, 0.2386, 0.3171, 0.3991, 0.2592, 0.3824, 0.2963, 0.3416, 0.3121, 0.3411, 0.2977, 0.2386, 0.3171, 0.2392, 0.3386, 0.1592, 0.3386, 0.1559, 0.3094, 0.08414, 0.2739, 0.07644, 0.319, 0.03413, 0.3033, 0.03745, 0.2825, 0.1559, 0.3094, 0.1592, 0.3386, 0.07644, 0.319, 0.08414, 0.2739, 0.4334, 0.2502, 0.4304, 0.281, 0.3824, 0.2963, 0.3991, 0.2592, 0.4815, 0.2502, 0.4819, 0.2655, 0.4618, 0.2704, 0.4612, 0.2506, 0.03745, 0.2825, 0.03413, 0.3033, 0.02276, 0.2942, 0.0228, 0.2815, 0.03694, 0.2429, 0.03772, 0.2623, 0.02218, 0.2668, 0.02252, 0.2525, 0.4815, 0.2173, 0.4813, 0.2341, 0.4614, 0.2302, 0.462, 0.2091, 0.4421, 0.1909, 0.438, 0.2207, 0.4137, 0.1969, 0.384, 0.12, 0.06793, 0.1419, 0.06503, 0.205, 0.03772, 0.2623, 0.03694, 0.2429, 0.5, 0.2181, 0.5, 0.2341, 0.4813, 0.2341, 0.4815, 0.2173, 0.4454, 0.1937, 0.442, 0.2222, 0.438, 0.2207, 0.4421, 0.1909, 0.02252, 0.2525, 0.02218, 0.2668, 0.01785, 0.2694, 0.01836, 0.2579, 0.03772, 0.2623, 0.03745, 0.2825, 0.0228, 0.2815, 0.02218, 0.2668, 0.4813, 0.2341, 0.4815, 0.2502, 0.4612, 0.2506, 0.4614, 0.2302, 0.438, 0.2207, 0.4334, 0.2502, 0.3991, 0.2592, 0.4137, 0.1969, 0.06503, 0.205, 0.08414, 0.2739, 0.03745, 0.2825, 0.03772, 0.2623, 0.5, 0.2341, 0.5, 0.2494, 0.4815, 0.2502, 0.4813, 0.2341, 0.442, 0.2222, 0.4382, 0.2503, 0.4334, 0.2502, 0.438, 0.2207, 0.02218, 0.2668, 0.0228, 0.2815, 0.01817, 0.2811, 0.01785, 0.2694, 0.02221, 0.2403, 0.02252, 0.2525, 0.01836, 0.2579, 0.01924, 0.2476, 0.4461, 0.1657, 0.4454, 0.1937, 0.4421, 0.1909, 0.4432, 0.1614, 0.5, 0.202, 0.5, 0.2181, 0.4815, 0.2173, 0.4822, 0.1994, 0.3151, 0.03939, 0.3143, 0.04642, 0.2201, 0.03061, 0.2192, 0.01818, 0.3873, 0.08754, 0.384, 0.12, 0.3143, 0.04642, 0.3151, 0.03939, 0.2192, 0.01818, 0.2201, 0.03061, 0.115, 0.0558, 0.1113, 0.04929, 0.06703, 0.09849, 0.06793, 0.1419, 0.03694, 0.2429, 0.03701, 0.2208, 0.1113, 0.04929, 0.115, 0.0558, 0.06793, 0.1419, 0.06703, 0.09849, 0.4432, 0.1614, 0.4421, 0.1909, 0.384, 0.12, 0.3873, 0.08754, 0.4822, 0.1994, 0.4815, 0.2173, 0.462, 0.2091, 0.4619, 0.1866, 0.03701, 0.2208, 0.03694, 0.2429, 0.02252, 0.2525, 0.02221, 0.2403, 0.1559, 0.3094, 0.1577, 0.3017, 0.2379, 0.309, 0.2386, 0.3171, 0.06503, 0.205, 0.0721, 0.2042, 0.09066, 0.2678, 0.08414, 0.2739, 0.3143, 0.04642, 0.3107, 0.05285, 0.2201, 0.03708, 0.2201, 0.03061, 0.3411, 0.2977, 0.338, 0.2905, 0.3916, 0.254, 0.3991, 0.2592, 0.115, 0.0558, 0.1189, 0.06161, 0.07432, 0.1438, 0.06793, 0.1419, 0.3991, 0.2592, 0.3916, 0.254, 0.4049, 0.1973, 0.4137, 0.1969, 0.08414, 0.2739, 0.09066, 0.2678, 0.1577, 0.3017, 0.1559, 0.3094, 0.384, 0.12, 0.3778, 0.1238, 0.3107, 0.05285, 0.3143, 0.04642, 0.2386, 0.3171, 0.2379, 0.309, 0.338, 0.2905, 0.3411, 0.2977, 0.06793, 0.1419, 0.07432, 0.1438, 0.0721, 0.2042, 0.06503, 0.205, 0.2201, 0.03061, 0.2201, 0.03708, 0.1189, 0.06161, 0.115, 0.0558, 0.4137, 0.1969, 0.4049, 0.1973, 0.3778, 0.1238, 0.384, 0.12, 0.02276, 0.2942, 0.01733, 0.2987, 0.01382, 0.2931, 0.01927, 0.2907, 0.2192, 0.01818, 0.2186, 0.01023, 0.3182, 0.03204, 0.3151, 0.03939, 0.3824, 0.2963, 0.3855, 0.3048, 0.344, 0.3204, 0.3416, 0.3121, 0.5, 0.2636, 0.5, 0.2716, 0.4817, 0.2735, 0.4819, 0.2655, 0.2392, 0.3386, 0.2399, 0.3473, 0.1577, 0.3473, 0.1592, 0.3386, 0.3873, 0.08754, 0.3925, 0.08205, 0.4493, 0.1548, 0.4432, 0.1614, 0.4461, 0.1657, 0.4516, 0.1588, 0.4662, 0.1779, 0.4619, 0.1866, 0.03701, 0.2208, 0.02985, 0.2176, 0.06096, 0.09544, 0.06703, 0.09849, 0.01836, 0.2579, 0.01127, 0.2572, 0.01334, 0.2459, 0.01924, 0.2476, 0.4304, 0.281, 0.4321, 0.2904, 0.3855, 0.3048, 0.3824, 0.2963, 0.03413, 0.3033, 0.02959, 0.3101, 0.01733, 0.2987, 0.02276, 0.2942, 0.01785, 0.2694, 0.01054, 0.2695, 0.01127, 0.2572, 0.01836, 0.2579, 0.01817, 0.2811, 0.0112, 0.2819, 0.01054, 0.2695, 0.01785, 0.2694, 0.3416, 0.3121, 0.344, 0.3204, 0.2399, 0.3473, 0.2392, 0.3386, 0.4619, 0.1866, 0.4662, 0.1779, 0.4836, 0.1901, 0.4822, 0.1994, 0.3151, 0.03939, 0.3182, 0.03204, 0.3925, 0.08205, 0.3873, 0.08754, 0.436, 0.279, 0.4369, 0.2881, 0.4321, 0.2904, 0.4304, 0.281, 0.4819, 0.2655, 0.4817, 0.2735, 0.4619, 0.2789, 0.4618, 0.2704, 0.07644, 0.319, 0.07327, 0.3273, 0.02959, 0.3101, 0.03413, 0.3033, 0.4822, 0.1994, 0.4836, 0.1901, 0.5, 0.1935, 0.5, 0.202, 0.06703, 0.09849, 0.06096, 0.09544, 0.107, 0.04312, 0.1113, 0.04929, 0.01924, 0.2476, 0.01334, 0.2459, 0.01694, 0.2374, 0.02221, 0.2403, 0.1113, 0.04929, 0.107, 0.04312, 0.2186, 0.01023, 0.2192, 0.01818, 0.02221, 0.2403, 0.01694, 0.2374, 0.02985, 0.2176, 0.03701, 0.2208, 0.01927, 0.2907, 0.01382, 0.2931, 0.0112, 0.2819, 0.01817, 0.2811, 0.1592, 0.3386, 0.1577, 0.3473, 0.07327, 0.3273, 0.07644, 0.319, 0.01733, 0.2987, 0.008024, 0.305, 0.004072, 0.2976, 0.01382, 0.2931, 0.338, 0.2905, 0.3339, 0.2807, 0.3824, 0.2475, 0.3916, 0.254, 0.344, 0.3204, 0.3473, 0.3312, 0.2409, 0.3589, 0.2399, 0.3473, 0.01054, 0.2695, 5.992e-05, 0.2694, 0.001271, 0.2558, 0.01127, 0.2572, 0.2379, 0.309, 0.237, 0.2982, 0.3339, 0.2807, 0.338, 0.2905, 0.3182, 0.03204, 0.3222, 0.02251, 0.3997, 0.07438, 0.3925, 0.08205, 0.0112, 0.2819, 0.000727, 0.2835, 5.992e-05, 0.2694, 0.01054, 0.2695, 0.3107, 0.05285, 0.3058, 0.06115, 0.2199, 0.04661, 0.2201, 0.03708, 0.107, 0.04312, 0.1011, 0.03481, 0.2179, 5.992e-05, 0.2186, 0.01023, 0.01127, 0.2572, 0.001271, 0.2558, 0.004422, 0.2429, 0.01334, 0.2459, 0.3778, 0.1238, 0.369, 0.1289, 0.3058, 0.06115, 0.3107, 0.05285, 0.1577, 0.3473, 0.1557, 0.3592, 0.06887, 0.3385, 0.07327, 0.3273, 0.2201, 0.03708, 0.2199, 0.04661, 0.1241, 0.06925, 0.1189, 0.06161, 0.02985, 0.2176, 0.02084, 0.2137, 0.05221, 0.09117, 0.06096, 0.09544, 0.01334, 0.2459, 0.004422, 0.2429, 0.008796, 0.2333, 0.01694, 0.2374, 0.1189, 0.06161, 0.1241, 0.06925, 0.08324, 0.1465, 0.07432, 0.1438, 0.02959, 0.3101, 0.02237, 0.3196, 0.008024, 0.305, 0.01733, 0.2987, 0.01382, 0.2931, 0.004072, 0.2976, 0.000727, 0.2835, 0.0112, 0.2819, 0.07327, 0.3273, 0.06887, 0.3385, 0.02237, 0.3196, 0.02959, 0.3101, 0.5, 0.2716, 0.5, 0.2821, 0.4817, 0.2842, 0.4817, 0.2735, 0.06096, 0.09544, 0.05221, 0.09117, 0.1011, 0.03481, 0.107, 0.04312, 0.07432, 0.1438, 0.08324, 0.1465, 0.08194, 0.2032, 0.0721, 0.2042, 0.4516, 0.1588, 0.4588, 0.1506, 0.4712, 0.1678, 0.4662, 0.1779, 0.3855, 0.3048, 0.3893, 0.3158, 0.3473, 0.3312, 0.344, 0.3204, 0.4049, 0.1973, 0.3933, 0.1975, 0.369, 0.1289, 0.3778, 0.1238, 0.4321, 0.2904, 0.4343, 0.3018, 0.3893, 0.3158, 0.3855, 0.3048, 0.3925, 0.08205, 0.3997, 0.07438, 0.4568, 0.1469, 0.4493, 0.1548, 0.0721, 0.2042, 0.08194, 0.2032, 0.09851, 0.2604, 0.09066, 0.2678, 0.4817, 0.2735, 0.4817, 0.2842, 0.4623, 0.29, 0.4619, 0.2789, 0.4662, 0.1779, 0.4712, 0.1678, 0.4859, 0.179, 0.4836, 0.1901, 0.3916, 0.254, 0.3824, 0.2475, 0.3933, 0.1975, 0.4049, 0.1973, 0.4836, 0.1901, 0.4859, 0.179, 0.5, 0.1827, 0.5, 0.1935, 0.4369, 0.2881, 0.4388, 0.2994, 0.4343, 0.3018, 0.4321, 0.2904, 0.09066, 0.2678, 0.09851, 0.2604, 0.1602, 0.2912, 0.1577, 0.3017, 0.2186, 0.01023, 0.2179, 5.992e-05, 0.3222, 0.02251, 0.3182, 0.03204, 0.01694, 0.2374, 0.008796, 0.2333, 0.02084, 0.2137, 0.02985, 0.2176, 0.1577, 0.3017, 0.1602, 0.2912, 0.237, 0.2982, 0.2379, 0.309, 0.2399, 0.3473, 0.2409, 0.3589, 0.1557, 0.3592, 0.1577, 0.3473, 0.4619, 0.2789, 0.4623, 0.29, 0.4388, 0.2994, 0.4369, 0.2881, 0.4493, 0.1548, 0.4568, 0.1469, 0.4588, 0.1506, 0.4516, 0.1588, 0.4618, 0.2704, 0.4619, 0.2789, 0.4369, 0.2881, 0.436, 0.279, 0.4432, 0.1614, 0.4493, 0.1548, 0.4516, 0.1588, 0.4461, 0.1657, 0.4619, 0.1866, 0.462, 0.2091, 0.4454, 0.1937, 0.4461, 0.1657, 0.4614, 0.2302, 0.4612, 0.2506, 0.4382, 0.2503, 0.442, 0.2222, 0.462, 0.2091, 0.4614, 0.2302, 0.442, 0.2222, 0.4454, 0.1937, 0.4612, 0.2506, 0.4618, 0.2704, 0.436, 0.279, 0.4382, 0.2503])
me_plane.materials.append(mat_material)
me_plane.use_remesh_preserve_volume = False
me_plane.use_remesh_preserve_attributes = False
me_plane.use_mirror_vertex_groups = False
me_plane.update()

# ---- objects
ob_camera = bpy.data.objects.new('Camera', cam_camera_001)
ob_plane_001 = bpy.data.objects.new('Plane.001', me_plane_003)
ob_plane = bpy.data.objects.new('Plane', me_plane_002)
ob_low_poly_frame = bpy.data.objects.new('Low Poly Frame', me_plane_001)
ob_glasses = bpy.data.objects.new('Glasses', me_plane)

# ---- transforms, parenting, visibility, modifiers, constraints
ob_camera.location = (0.0, -27.98, 0.0)
ob_camera.rotation_euler = (1.571, -0.0, -0.0)
ob_camera.lineart.crease_threshold = 0.0
ob_plane_001.location = (0.0, 0.0, 0.0)
ob_plane_001.lineart.crease_threshold = 0.0
ob_plane.location = (0.0, 0.0, 0.0)
ob_plane.lineart.crease_threshold = 0.0
ob_low_poly_frame.location = (0.0, 0.0, 0.0)
ob_low_poly_frame.hide_viewport = True
ob_low_poly_frame.lineart.crease_threshold = 0.0
_m = ob_low_poly_frame.modifiers.new('Mirror', 'MIRROR')
_m.use_clip = True
_m = ob_low_poly_frame.modifiers.new('Subsurf', 'SUBSURF')
_m.uv_smooth = 'PRESERVE_CORNERS'
_m.quality = 2
_m.levels = 2
ob_glasses.location = (0.0, 0.0, 0.0)
ob_glasses.lineart.crease_threshold = 0.0
_m = ob_glasses.modifiers.new('Subsurf', 'SUBSURF')
_m.uv_smooth = 'PRESERVE_CORNERS'
_m.levels = 3
_m.render_levels = 3

# ---- collection membership
col_collection_1.objects.link(ob_camera)
col_collection_1.objects.link(ob_plane_001)
col_collection_1.objects.link(ob_plane)
col_collection_1.objects.link(ob_low_poly_frame)
col_collection_1.objects.link(ob_glasses)

# ---- scene / render settings (as saved in the file)
scene.camera = ob_camera
scene.frame_start = 1; scene.frame_end = 250; scene.frame_set(1)
scene.render.engine = 'CYCLES'
scene.render.resolution_x = 2048
scene.render.resolution_y = 2048
scene.render.resolution_percentage = 50
scene.render.dither_intensity = 0.0
scene.cycles.use_denoising = False
scene.cycles.samples = 128
scene.cycles.sampling_pattern = 'TABULATED_SOBOL'
scene.cycles.use_adaptive_sampling = False
scene.cycles.use_light_tree = False
scene.cycles.blur_glossy = 0.0
scene.cycles.sample_clamp_indirect = 0.0
scene.cycles.bake_type = 'NORMAL'
scene.view_settings.view_transform = 'Standard'
bpy.context.view_layer.update()

# ---- added for rendering (the .blend has no usable light): sun
light_auto_sun = bpy.data.lights.new('AutoSun', 'SUN')
light_auto_sun.energy = 3.0
light_auto_sun.angle = 0.0523599
ob_auto_sun = bpy.data.objects.new('AutoSun', light_auto_sun)
scene.collection.objects.link(ob_auto_sun)
ob_auto_sun.rotation_euler = (0.872665, 0.174533, 0.523599)
bpy.context.view_layer.update()
